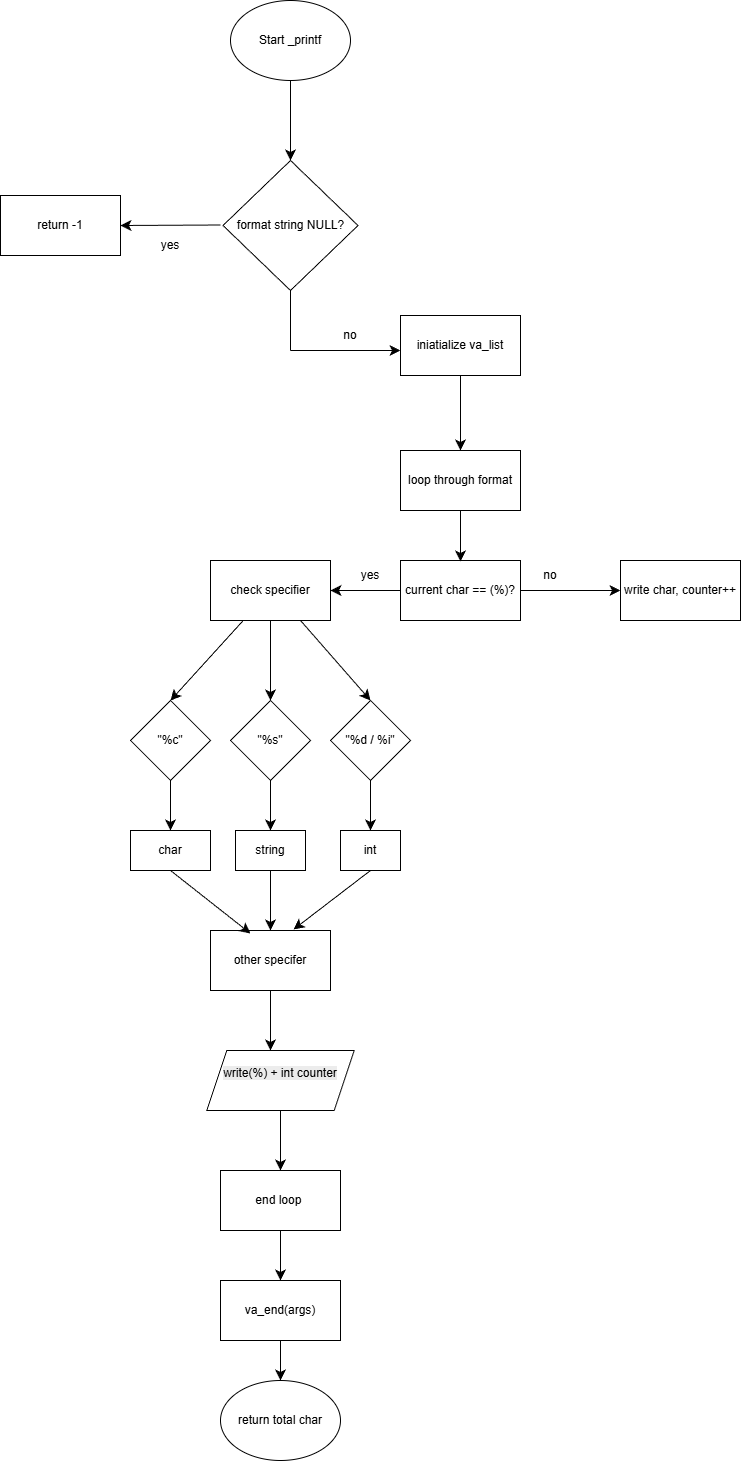

The diagram above was exported from draw.io. Its source (the exported page's mxGraphModel, read from the mxfile embedded in the PNG):
<mxGraphModel dx="1281" dy="561" grid="1" gridSize="10" guides="1" tooltips="1" connect="1" arrows="1" fold="1" page="1" pageScale="1" pageWidth="827" pageHeight="1169" math="0" shadow="0">
  <root>
    <mxCell id="0" />
    <mxCell id="1" parent="0" />
    <mxCell id="vaFg7y3bvFwuUakUyIG4-5" edge="1" parent="1" style="endArrow=classic;html=1;rounded=0;fontSize=12;startSize=8;endSize=8;curved=1;" value="">
      <mxGeometry height="50" relative="1" width="50" as="geometry">
        <mxPoint x="290" y="350" as="sourcePoint" />
        <mxPoint x="290" y="430" as="targetPoint" />
      </mxGeometry>
    </mxCell>
    <mxCell id="vaFg7y3bvFwuUakUyIG4-28" edge="1" parent="1" style="endArrow=none;html=1;rounded=0;fontSize=12;startSize=8;endSize=8;curved=1;entryX=0.5;entryY=1;entryDx=0;entryDy=0;" value="">
      <mxGeometry height="50" relative="1" width="50" as="geometry">
        <mxPoint x="290" y="620" as="sourcePoint" />
        <mxPoint x="290" y="490" as="targetPoint" />
      </mxGeometry>
    </mxCell>
    <mxCell id="vaFg7y3bvFwuUakUyIG4-30" edge="1" parent="1" style="endArrow=classic;html=1;rounded=0;fontSize=12;startSize=8;endSize=8;curved=1;entryX=1;entryY=0.5;entryDx=0;entryDy=0;" target="vaFg7y3bvFwuUakUyIG4-34" value="">
      <mxGeometry height="50" relative="1" width="50" as="geometry">
        <mxPoint x="220" y="494.5" as="sourcePoint" />
        <mxPoint x="110" y="494.5" as="targetPoint" />
      </mxGeometry>
    </mxCell>
    <mxCell id="vaFg7y3bvFwuUakUyIG4-31" edge="1" parent="1" style="endArrow=classic;html=1;rounded=0;fontSize=12;startSize=8;endSize=8;curved=1;" value="">
      <mxGeometry height="50" relative="1" width="50" as="geometry">
        <mxPoint x="290" y="620" as="sourcePoint" />
        <mxPoint x="400" y="620" as="targetPoint" />
      </mxGeometry>
    </mxCell>
    <mxCell id="vaFg7y3bvFwuUakUyIG4-32" parent="1" style="text;html=1;whiteSpace=wrap;strokeColor=none;fillColor=none;align=center;verticalAlign=middle;rounded=0;" value="yes" vertex="1">
      <mxGeometry height="30" width="60" x="140" y="500" as="geometry" />
    </mxCell>
    <mxCell id="vaFg7y3bvFwuUakUyIG4-33" parent="1" style="text;html=1;whiteSpace=wrap;strokeColor=none;fillColor=none;align=center;verticalAlign=middle;rounded=0;" value="no" vertex="1">
      <mxGeometry height="30" width="60" x="320" y="590" as="geometry" />
    </mxCell>
    <mxCell id="vaFg7y3bvFwuUakUyIG4-34" parent="1" style="rounded=0;whiteSpace=wrap;html=1;" value="return -1" vertex="1">
      <mxGeometry height="60" width="120" y="465" as="geometry" />
    </mxCell>
    <mxCell id="vaFg7y3bvFwuUakUyIG4-35" parent="1" style="rounded=0;whiteSpace=wrap;html=1;" value="iniatialize va_list" vertex="1">
      <mxGeometry height="60" width="120" x="400" y="585" as="geometry" />
    </mxCell>
    <mxCell id="vaFg7y3bvFwuUakUyIG4-36" edge="1" parent="1" source="vaFg7y3bvFwuUakUyIG4-35" style="endArrow=classic;html=1;rounded=0;fontSize=12;startSize=8;endSize=8;curved=1;exitX=0.5;exitY=1;exitDx=0;exitDy=0;" value="">
      <mxGeometry height="50" relative="1" width="50" as="geometry">
        <mxPoint x="340" y="650" as="sourcePoint" />
        <mxPoint x="460" y="720" as="targetPoint" />
      </mxGeometry>
    </mxCell>
    <mxCell id="vaFg7y3bvFwuUakUyIG4-37" parent="1" style="rounded=0;whiteSpace=wrap;html=1;" value="loop through format" vertex="1">
      <mxGeometry height="60" width="120" x="400" y="720" as="geometry" />
    </mxCell>
    <mxCell id="vaFg7y3bvFwuUakUyIG4-38" parent="1" style="rounded=0;whiteSpace=wrap;html=1;" value="current char == (%)?" vertex="1">
      <mxGeometry height="60" width="120" x="400" y="830" as="geometry" />
    </mxCell>
    <mxCell id="vaFg7y3bvFwuUakUyIG4-39" edge="1" parent="1" source="vaFg7y3bvFwuUakUyIG4-37" style="endArrow=classic;html=1;rounded=0;fontSize=12;startSize=8;endSize=8;curved=1;exitX=0.5;exitY=1;exitDx=0;exitDy=0;entryX=0.5;entryY=0.017;entryDx=0;entryDy=0;entryPerimeter=0;" target="vaFg7y3bvFwuUakUyIG4-38" value="">
      <mxGeometry height="50" relative="1" width="50" as="geometry">
        <mxPoint x="340" y="750" as="sourcePoint" />
        <mxPoint x="390" y="700" as="targetPoint" />
      </mxGeometry>
    </mxCell>
    <mxCell id="vaFg7y3bvFwuUakUyIG4-40" edge="1" parent="1" source="vaFg7y3bvFwuUakUyIG4-38" style="endArrow=classic;html=1;rounded=0;fontSize=12;startSize=8;endSize=8;curved=1;exitX=0;exitY=0.5;exitDx=0;exitDy=0;" value="">
      <mxGeometry height="50" relative="1" width="50" as="geometry">
        <mxPoint x="340" y="750" as="sourcePoint" />
        <mxPoint x="330" y="860" as="targetPoint" />
      </mxGeometry>
    </mxCell>
    <mxCell id="vaFg7y3bvFwuUakUyIG4-43" edge="1" parent="1" source="vaFg7y3bvFwuUakUyIG4-46" style="endArrow=classic;html=1;rounded=0;fontSize=12;startSize=8;endSize=8;curved=1;" value="">
      <mxGeometry height="50" relative="1" width="50" as="geometry">
        <mxPoint x="520" y="860" as="sourcePoint" />
        <mxPoint x="580" y="860" as="targetPoint" />
      </mxGeometry>
    </mxCell>
    <mxCell id="vaFg7y3bvFwuUakUyIG4-45" parent="1" style="text;html=1;whiteSpace=wrap;strokeColor=none;fillColor=none;align=center;verticalAlign=middle;rounded=0;" value="yes" vertex="1">
      <mxGeometry height="30" width="60" x="340" y="830" as="geometry" />
    </mxCell>
    <mxCell id="vaFg7y3bvFwuUakUyIG4-47" edge="1" parent="1" style="endArrow=classic;html=1;rounded=0;fontSize=12;startSize=8;endSize=8;curved=1;" target="vaFg7y3bvFwuUakUyIG4-46" value="">
      <mxGeometry height="50" relative="1" width="50" as="geometry">
        <mxPoint x="520" y="860" as="sourcePoint" />
        <mxPoint x="580" y="860" as="targetPoint" />
      </mxGeometry>
    </mxCell>
    <mxCell id="vaFg7y3bvFwuUakUyIG4-46" parent="1" style="text;html=1;whiteSpace=wrap;strokeColor=none;fillColor=none;align=center;verticalAlign=middle;rounded=0;" value="no" vertex="1">
      <mxGeometry height="30" width="60" x="520" y="830" as="geometry" />
    </mxCell>
    <mxCell id="vaFg7y3bvFwuUakUyIG4-49" edge="1" parent="1" source="vaFg7y3bvFwuUakUyIG4-46" style="endArrow=classic;html=1;rounded=0;fontSize=12;startSize=8;endSize=8;curved=1;exitX=0;exitY=1;exitDx=0;exitDy=0;" value="">
      <mxGeometry height="50" relative="1" width="50" as="geometry">
        <Array as="points">
          <mxPoint x="520" y="860" />
        </Array>
        <mxPoint x="340" y="750" as="sourcePoint" />
        <mxPoint x="620" y="860" as="targetPoint" />
      </mxGeometry>
    </mxCell>
    <mxCell id="vaFg7y3bvFwuUakUyIG4-50" parent="1" style="rounded=0;whiteSpace=wrap;html=1;" value="write char, counter++" vertex="1">
      <mxGeometry height="60" width="120" x="620" y="830" as="geometry" />
    </mxCell>
    <mxCell id="vaFg7y3bvFwuUakUyIG4-51" parent="1" style="rounded=0;whiteSpace=wrap;html=1;" value="check specifier" vertex="1">
      <mxGeometry height="60" width="120" x="210" y="830" as="geometry" />
    </mxCell>
    <mxCell id="vaFg7y3bvFwuUakUyIG4-57" edge="1" parent="1" source="vaFg7y3bvFwuUakUyIG4-51" style="endArrow=classic;html=1;rounded=0;fontSize=12;startSize=8;endSize=8;curved=1;entryX=0.5;entryY=0;entryDx=0;entryDy=0;" target="vaFg7y3bvFwuUakUyIG4-66" value="">
      <mxGeometry height="50" relative="1" width="50" as="geometry">
        <mxPoint x="270" y="940" as="sourcePoint" />
        <mxPoint x="190" y="970" as="targetPoint" />
      </mxGeometry>
    </mxCell>
    <mxCell id="vaFg7y3bvFwuUakUyIG4-59" edge="1" parent="1" source="vaFg7y3bvFwuUakUyIG4-51" style="endArrow=classic;html=1;rounded=0;fontSize=12;startSize=8;endSize=8;curved=1;exitX=0.5;exitY=1;exitDx=0;exitDy=0;entryX=0.5;entryY=0;entryDx=0;entryDy=0;" target="vaFg7y3bvFwuUakUyIG4-67" value="">
      <mxGeometry height="50" relative="1" width="50" as="geometry">
        <mxPoint x="300" y="940" as="sourcePoint" />
        <mxPoint x="270" y="970" as="targetPoint" />
      </mxGeometry>
    </mxCell>
    <mxCell id="vaFg7y3bvFwuUakUyIG4-61" edge="1" parent="1" source="vaFg7y3bvFwuUakUyIG4-51" style="endArrow=classic;html=1;rounded=0;fontSize=12;startSize=8;endSize=8;curved=1;exitX=0.75;exitY=1;exitDx=0;exitDy=0;entryX=0.5;entryY=0;entryDx=0;entryDy=0;" target="vaFg7y3bvFwuUakUyIG4-69" value="">
      <mxGeometry height="50" relative="1" width="50" as="geometry">
        <mxPoint x="390" y="950" as="sourcePoint" />
        <mxPoint x="340" y="970" as="targetPoint" />
      </mxGeometry>
    </mxCell>
    <mxCell id="vaFg7y3bvFwuUakUyIG4-66" parent="1" style="rhombus;whiteSpace=wrap;html=1;" value="&quot;%c&quot;" vertex="1">
      <mxGeometry height="80" width="80" x="130" y="970" as="geometry" />
    </mxCell>
    <mxCell id="vaFg7y3bvFwuUakUyIG4-67" parent="1" style="rhombus;whiteSpace=wrap;html=1;" value="&quot;%s&quot;" vertex="1">
      <mxGeometry height="80" width="80" x="230" y="970" as="geometry" />
    </mxCell>
    <mxCell id="vaFg7y3bvFwuUakUyIG4-69" parent="1" style="rhombus;whiteSpace=wrap;html=1;" value="&quot;%d / %i&quot;" vertex="1">
      <mxGeometry height="80" width="80" x="330" y="970" as="geometry" />
    </mxCell>
    <mxCell id="vaFg7y3bvFwuUakUyIG4-70" edge="1" parent="1" source="vaFg7y3bvFwuUakUyIG4-66" style="endArrow=classic;html=1;rounded=0;fontSize=12;startSize=8;endSize=8;curved=1;exitX=0.5;exitY=1;exitDx=0;exitDy=0;" value="">
      <mxGeometry height="50" relative="1" width="50" as="geometry">
        <mxPoint x="360" y="900" as="sourcePoint" />
        <mxPoint x="170" y="1100" as="targetPoint" />
      </mxGeometry>
    </mxCell>
    <mxCell id="vaFg7y3bvFwuUakUyIG4-71" parent="1" style="rounded=0;whiteSpace=wrap;html=1;" value="char" vertex="1">
      <mxGeometry height="40" width="80" x="130" y="1100" as="geometry" />
    </mxCell>
    <mxCell id="vaFg7y3bvFwuUakUyIG4-72" edge="1" parent="1" source="vaFg7y3bvFwuUakUyIG4-67" style="endArrow=classic;html=1;rounded=0;fontSize=12;startSize=8;endSize=8;curved=1;exitX=0.5;exitY=1;exitDx=0;exitDy=0;entryX=0.5;entryY=0;entryDx=0;entryDy=0;" target="vaFg7y3bvFwuUakUyIG4-73" value="">
      <mxGeometry height="50" relative="1" width="50" as="geometry">
        <mxPoint x="360" y="920" as="sourcePoint" />
        <mxPoint x="270" y="1090" as="targetPoint" />
      </mxGeometry>
    </mxCell>
    <mxCell id="vaFg7y3bvFwuUakUyIG4-73" parent="1" style="rounded=0;whiteSpace=wrap;html=1;" value="string" vertex="1">
      <mxGeometry height="40" width="70" x="235" y="1100" as="geometry" />
    </mxCell>
    <mxCell id="vaFg7y3bvFwuUakUyIG4-75" edge="1" parent="1" source="vaFg7y3bvFwuUakUyIG4-69" style="endArrow=classic;html=1;rounded=0;fontSize=12;startSize=8;endSize=8;curved=1;exitX=0.5;exitY=1;exitDx=0;exitDy=0;" value="">
      <mxGeometry height="50" relative="1" width="50" as="geometry">
        <mxPoint x="360" y="920" as="sourcePoint" />
        <mxPoint x="370" y="1100" as="targetPoint" />
      </mxGeometry>
    </mxCell>
    <mxCell id="vaFg7y3bvFwuUakUyIG4-76" parent="1" style="rounded=0;whiteSpace=wrap;html=1;" value="int" vertex="1">
      <mxGeometry height="40" width="60" x="340" y="1100" as="geometry" />
    </mxCell>
    <mxCell id="vaFg7y3bvFwuUakUyIG4-77" parent="1" style="rounded=0;whiteSpace=wrap;html=1;" value="other specifer" vertex="1">
      <mxGeometry height="60" width="120" x="210" y="1200" as="geometry" />
    </mxCell>
    <mxCell id="vaFg7y3bvFwuUakUyIG4-78" edge="1" parent="1" source="vaFg7y3bvFwuUakUyIG4-71" style="endArrow=classic;html=1;rounded=0;fontSize=12;startSize=8;endSize=8;curved=1;exitX=0.5;exitY=1;exitDx=0;exitDy=0;entryX=0.333;entryY=0.05;entryDx=0;entryDy=0;entryPerimeter=0;" target="vaFg7y3bvFwuUakUyIG4-77" value="">
      <mxGeometry height="50" relative="1" width="50" as="geometry">
        <mxPoint x="360" y="920" as="sourcePoint" />
        <mxPoint x="410" y="870" as="targetPoint" />
      </mxGeometry>
    </mxCell>
    <mxCell id="vaFg7y3bvFwuUakUyIG4-79" edge="1" parent="1" source="vaFg7y3bvFwuUakUyIG4-73" style="endArrow=classic;html=1;rounded=0;fontSize=12;startSize=8;endSize=8;curved=1;exitX=0.5;exitY=1;exitDx=0;exitDy=0;entryX=0.5;entryY=0;entryDx=0;entryDy=0;" target="vaFg7y3bvFwuUakUyIG4-77" value="">
      <mxGeometry height="50" relative="1" width="50" as="geometry">
        <mxPoint x="360" y="920" as="sourcePoint" />
        <mxPoint x="410" y="870" as="targetPoint" />
      </mxGeometry>
    </mxCell>
    <mxCell id="vaFg7y3bvFwuUakUyIG4-80" edge="1" parent="1" source="vaFg7y3bvFwuUakUyIG4-76" style="endArrow=classic;html=1;rounded=0;fontSize=12;startSize=8;endSize=8;curved=1;exitX=0.5;exitY=1;exitDx=0;exitDy=0;entryX=0.692;entryY=-0.017;entryDx=0;entryDy=0;entryPerimeter=0;" target="vaFg7y3bvFwuUakUyIG4-77" value="">
      <mxGeometry height="50" relative="1" width="50" as="geometry">
        <mxPoint x="360" y="920" as="sourcePoint" />
        <mxPoint x="410" y="870" as="targetPoint" />
      </mxGeometry>
    </mxCell>
    <mxCell id="vaFg7y3bvFwuUakUyIG4-82" edge="1" parent="1" style="endArrow=classic;html=1;rounded=0;fontSize=12;startSize=8;endSize=8;curved=1;" value="">
      <mxGeometry height="50" relative="1" width="50" as="geometry">
        <mxPoint x="270" y="1260" as="sourcePoint" />
        <mxPoint x="270" y="1320" as="targetPoint" />
      </mxGeometry>
    </mxCell>
    <mxCell id="vaFg7y3bvFwuUakUyIG4-84" edge="1" parent="1" style="endArrow=classic;html=1;rounded=0;fontSize=12;startSize=8;endSize=8;curved=1;exitX=0.5;exitY=1;exitDx=0;exitDy=0;" value="">
      <mxGeometry height="50" relative="1" width="50" as="geometry">
        <mxPoint x="280" y="1380" as="sourcePoint" />
        <mxPoint x="280" y="1440" as="targetPoint" />
      </mxGeometry>
    </mxCell>
    <mxCell id="vaFg7y3bvFwuUakUyIG4-85" parent="1" style="rounded=0;whiteSpace=wrap;html=1;" value="end loop&amp;nbsp;" vertex="1">
      <mxGeometry height="60" width="120" x="220" y="1440" as="geometry" />
    </mxCell>
    <mxCell id="vaFg7y3bvFwuUakUyIG4-86" parent="1" style="rounded=0;whiteSpace=wrap;html=1;" value="va_end(args)" vertex="1">
      <mxGeometry height="60" width="120" x="220" y="1550" as="geometry" />
    </mxCell>
    <mxCell id="vaFg7y3bvFwuUakUyIG4-87" edge="1" parent="1" source="vaFg7y3bvFwuUakUyIG4-85" style="endArrow=classic;html=1;rounded=0;fontSize=12;startSize=8;endSize=8;curved=1;exitX=0.5;exitY=1;exitDx=0;exitDy=0;entryX=0.5;entryY=0;entryDx=0;entryDy=0;" target="vaFg7y3bvFwuUakUyIG4-86" value="">
      <mxGeometry height="50" relative="1" width="50" as="geometry">
        <mxPoint x="360" y="1390" as="sourcePoint" />
        <mxPoint x="280" y="1540" as="targetPoint" />
      </mxGeometry>
    </mxCell>
    <mxCell id="vaFg7y3bvFwuUakUyIG4-88" edge="1" parent="1" style="endArrow=classic;html=1;rounded=0;fontSize=12;startSize=8;endSize=8;curved=1;" value="">
      <mxGeometry height="50" relative="1" width="50" as="geometry">
        <mxPoint x="280" y="1610" as="sourcePoint" />
        <mxPoint x="280" y="1650" as="targetPoint" />
      </mxGeometry>
    </mxCell>
    <mxCell id="DY3yfFdMgp3YcW9tD61l-2" parent="1" style="rhombus;whiteSpace=wrap;html=1;" value="format string NULL?" vertex="1">
      <mxGeometry height="130" width="135" x="222.5" y="430" as="geometry" />
    </mxCell>
    <mxCell id="DY3yfFdMgp3YcW9tD61l-4" parent="1" style="ellipse;whiteSpace=wrap;html=1;" value="return total char" vertex="1">
      <mxGeometry height="80" width="120" x="220" y="1650" as="geometry" />
    </mxCell>
    <mxCell id="DY3yfFdMgp3YcW9tD61l-5" parent="1" style="ellipse;whiteSpace=wrap;html=1;" value="Start _printf" vertex="1">
      <mxGeometry height="80" width="120" x="230" y="270" as="geometry" />
    </mxCell>
    <mxCell id="DY3yfFdMgp3YcW9tD61l-6" parent="1" style="shape=parallelogram;perimeter=parallelogramPerimeter;whiteSpace=wrap;html=1;fixedSize=1;" value="&#10;&lt;span style=&quot;color: rgb(0, 0, 0); font-family: Helvetica; font-size: 12px; font-style: normal; font-variant-ligatures: normal; font-variant-caps: normal; font-weight: 400; letter-spacing: normal; orphans: 2; text-align: center; text-indent: 0px; text-transform: none; widows: 2; word-spacing: 0px; -webkit-text-stroke-width: 0px; white-space: normal; background-color: rgb(236, 236, 236); text-decoration-thickness: initial; text-decoration-style: initial; text-decoration-color: initial; display: inline !important; float: none;&quot;&gt;write(%) + int counter&lt;/span&gt;&#10;&#10;" vertex="1">
      <mxGeometry height="60" width="147.5" x="206.25" y="1320" as="geometry" />
    </mxCell>
  </root>
</mxGraphModel>